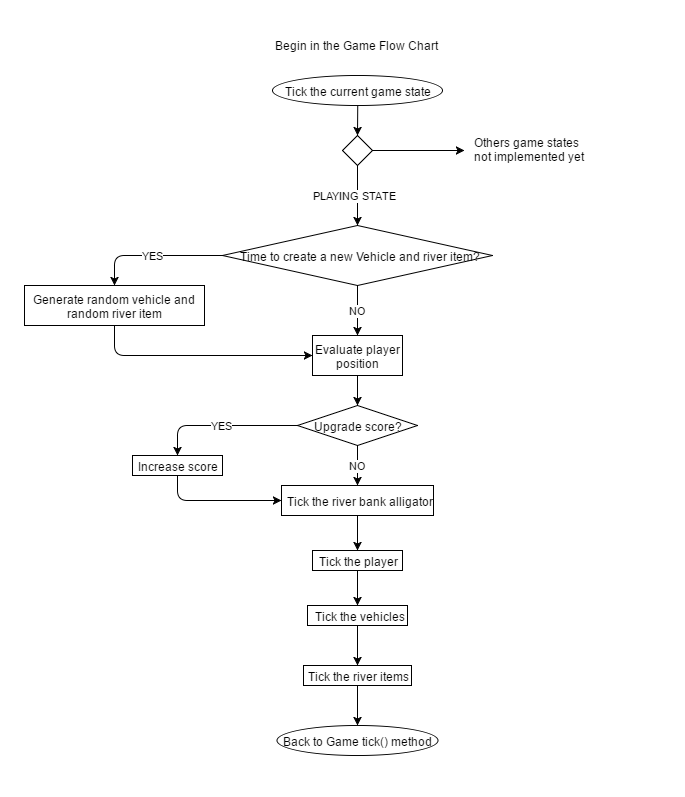

The diagram above was exported from draw.io. Its source (the exported page's mxGraphModel, read from the mxfile embedded in the PNG):
<mxGraphModel dx="1786" dy="926" grid="1" gridSize="10" guides="1" tooltips="1" connect="1" arrows="1" fold="1" page="1" pageScale="1" pageWidth="826" pageHeight="1169" background="#ffffff" math="0" shadow="0">
  <root>
    <mxCell id="0" />
    <mxCell id="1" parent="0" />
    <mxCell id="19a3b14fa6687cd8-2" value="" style="rhombus;whiteSpace=wrap;html=1;" vertex="1" parent="1">
      <mxGeometry x="398" y="160" width="30" height="30" as="geometry" />
    </mxCell>
    <mxCell id="19a3b14fa6687cd8-6" value="Begin in the Game Flow Chart" style="text;html=1;resizable=0;points=[];autosize=1;align=left;verticalAlign=top;spacingTop=-4;" vertex="1" parent="1">
      <mxGeometry x="328" y="60" width="180" height="10" as="geometry" />
    </mxCell>
    <mxCell id="19a3b14fa6687cd8-7" value="" style="endArrow=classic;html=1;entryX=0.5;entryY=0;exitX=0.5;exitY=1;" edge="1" parent="1" target="19a3b14fa6687cd8-2">
      <mxGeometry width="50" height="50" relative="1" as="geometry">
        <mxPoint x="413.2380952380952" y="130.04761904761904" as="sourcePoint" />
        <mxPoint x="60" y="10" as="targetPoint" />
      </mxGeometry>
    </mxCell>
    <mxCell id="19a3b14fa6687cd8-8" value="" style="endArrow=classic;html=1;exitX=1;exitY=0.5;" edge="1" parent="1" source="19a3b14fa6687cd8-2">
      <mxGeometry width="50" height="50" relative="1" as="geometry">
        <mxPoint x="50" y="110" as="sourcePoint" />
        <mxPoint x="520" y="175" as="targetPoint" />
      </mxGeometry>
    </mxCell>
    <mxCell id="19a3b14fa6687cd8-9" value="Others game states&lt;div&gt;not implemented yet&lt;/div&gt;" style="text;html=1;resizable=0;points=[];autosize=1;align=left;verticalAlign=top;spacingTop=-4;" vertex="1" parent="1">
      <mxGeometry x="530" y="160" width="130" height="30" as="geometry" />
    </mxCell>
    <mxCell id="19a3b14fa6687cd8-11" value="Time to create a new Vehicle and river item?" style="rhombus;whiteSpace=wrap;html=1;" vertex="1" parent="1">
      <mxGeometry x="278" y="250" width="270" height="60" as="geometry" />
    </mxCell>
    <mxCell id="19a3b14fa6687cd8-12" value="PLAYING STATE" style="endArrow=classic;html=1;entryX=0.5;entryY=0;exitX=0.5;exitY=1;" edge="1" parent="1" source="19a3b14fa6687cd8-2" target="19a3b14fa6687cd8-11">
      <mxGeometry width="50" height="50" relative="1" as="geometry">
        <mxPoint x="50" y="110" as="sourcePoint" />
        <mxPoint x="100" y="60" as="targetPoint" />
      </mxGeometry>
    </mxCell>
    <mxCell id="19a3b14fa6687cd8-14" value="Evaluate player position" style="whiteSpace=wrap;html=1;" vertex="1" parent="1">
      <mxGeometry x="368" y="360" width="90" height="40" as="geometry" />
    </mxCell>
    <mxCell id="19a3b14fa6687cd8-15" value="NO" style="endArrow=classic;html=1;entryX=0.5;entryY=0;exitX=0.5;exitY=1;" edge="1" parent="1" source="19a3b14fa6687cd8-11" target="19a3b14fa6687cd8-14">
      <mxGeometry width="50" height="50" relative="1" as="geometry">
        <mxPoint x="50" y="300" as="sourcePoint" />
        <mxPoint x="100" y="250" as="targetPoint" />
      </mxGeometry>
    </mxCell>
    <mxCell id="19a3b14fa6687cd8-16" value="Upgrade score?" style="rhombus;whiteSpace=wrap;html=1;" vertex="1" parent="1">
      <mxGeometry x="353" y="430" width="120" height="40" as="geometry" />
    </mxCell>
    <mxCell id="19a3b14fa6687cd8-17" value="" style="endArrow=classic;html=1;entryX=0.5;entryY=0;exitX=0.5;exitY=1;" edge="1" parent="1" source="19a3b14fa6687cd8-14" target="19a3b14fa6687cd8-16">
      <mxGeometry width="50" height="50" relative="1" as="geometry">
        <mxPoint x="50" y="270" as="sourcePoint" />
        <mxPoint x="100" y="220" as="targetPoint" />
      </mxGeometry>
    </mxCell>
    <mxCell id="19a3b14fa6687cd8-18" value="Tick the river bank alligator" style="whiteSpace=wrap;html=1;" vertex="1" parent="1">
      <mxGeometry x="337" y="510" width="152" height="30" as="geometry" />
    </mxCell>
    <mxCell id="19a3b14fa6687cd8-19" value="Tick the river items" style="whiteSpace=wrap;html=1;" vertex="1" parent="1">
      <mxGeometry x="359" y="690" width="108" height="20" as="geometry" />
    </mxCell>
    <mxCell id="19a3b14fa6687cd8-20" value="Tick the player" style="whiteSpace=wrap;html=1;" vertex="1" parent="1">
      <mxGeometry x="368" y="575" width="90" height="20" as="geometry" />
    </mxCell>
    <mxCell id="19a3b14fa6687cd8-21" value="Tick the vehicles" style="whiteSpace=wrap;html=1;" vertex="1" parent="1">
      <mxGeometry x="363" y="630" width="100" height="20" as="geometry" />
    </mxCell>
    <mxCell id="19a3b14fa6687cd8-22" value="Tick the current game state" style="ellipse;whiteSpace=wrap;html=1;" vertex="1" parent="1">
      <mxGeometry x="328" y="100" width="170" height="30" as="geometry" />
    </mxCell>
    <mxCell id="19a3b14fa6687cd8-24" value="NO" style="endArrow=classic;html=1;entryX=0.5;entryY=0;exitX=0.5;exitY=1;" edge="1" parent="1" source="19a3b14fa6687cd8-16" target="19a3b14fa6687cd8-18">
      <mxGeometry width="50" height="50" relative="1" as="geometry">
        <mxPoint x="50" y="490" as="sourcePoint" />
        <mxPoint x="100" y="440" as="targetPoint" />
      </mxGeometry>
    </mxCell>
    <mxCell id="19a3b14fa6687cd8-25" value="" style="endArrow=classic;html=1;entryX=0.5;entryY=0;exitX=0.5;exitY=1;" edge="1" parent="1" source="19a3b14fa6687cd8-18" target="19a3b14fa6687cd8-20">
      <mxGeometry width="50" height="50" relative="1" as="geometry">
        <mxPoint x="50" y="490" as="sourcePoint" />
        <mxPoint x="100" y="440" as="targetPoint" />
      </mxGeometry>
    </mxCell>
    <mxCell id="19a3b14fa6687cd8-26" value="" style="endArrow=classic;html=1;entryX=0.5;entryY=0;exitX=0.5;exitY=1;" edge="1" parent="1" source="19a3b14fa6687cd8-20" target="19a3b14fa6687cd8-21">
      <mxGeometry width="50" height="50" relative="1" as="geometry">
        <mxPoint x="50" y="550" as="sourcePoint" />
        <mxPoint x="100" y="500" as="targetPoint" />
      </mxGeometry>
    </mxCell>
    <mxCell id="19a3b14fa6687cd8-27" value="" style="endArrow=classic;html=1;entryX=0.5;entryY=0;exitX=0.5;exitY=1;" edge="1" parent="1" source="19a3b14fa6687cd8-21" target="19a3b14fa6687cd8-19">
      <mxGeometry width="50" height="50" relative="1" as="geometry">
        <mxPoint x="50" y="470" as="sourcePoint" />
        <mxPoint x="100" y="420" as="targetPoint" />
      </mxGeometry>
    </mxCell>
    <mxCell id="19a3b14fa6687cd8-28" value="Back to Game tick() method" style="ellipse;whiteSpace=wrap;html=1;" vertex="1" parent="1">
      <mxGeometry x="332" y="750" width="161" height="30" as="geometry" />
    </mxCell>
    <mxCell id="19a3b14fa6687cd8-29" value="" style="endArrow=classic;html=1;entryX=0.5;entryY=0;exitX=0.5;exitY=1;" edge="1" parent="1" source="19a3b14fa6687cd8-19" target="19a3b14fa6687cd8-28">
      <mxGeometry width="50" height="50" relative="1" as="geometry">
        <mxPoint x="50" y="610" as="sourcePoint" />
        <mxPoint x="100" y="560" as="targetPoint" />
      </mxGeometry>
    </mxCell>
    <mxCell id="19a3b14fa6687cd8-30" value="Generate random vehicle and random river item" style="whiteSpace=wrap;html=1;" vertex="1" parent="1">
      <mxGeometry x="80" y="310" width="180" height="40" as="geometry" />
    </mxCell>
    <mxCell id="19a3b14fa6687cd8-31" value="YES" style="endArrow=classic;html=1;entryX=0.5;entryY=0;exitX=0;exitY=0.5;" edge="1" parent="1" source="19a3b14fa6687cd8-11" target="19a3b14fa6687cd8-30">
      <mxGeometry width="50" height="50" relative="1" as="geometry">
        <mxPoint x="10" y="220" as="sourcePoint" />
        <mxPoint x="60" y="170" as="targetPoint" />
        <Array as="points">
          <mxPoint x="170" y="280" />
        </Array>
      </mxGeometry>
    </mxCell>
    <mxCell id="19a3b14fa6687cd8-32" value="" style="endArrow=classic;html=1;entryX=0;entryY=0.5;exitX=0.5;exitY=1;" edge="1" parent="1" source="19a3b14fa6687cd8-30" target="19a3b14fa6687cd8-14">
      <mxGeometry width="50" height="50" relative="1" as="geometry">
        <mxPoint x="10" y="220" as="sourcePoint" />
        <mxPoint x="60" y="170" as="targetPoint" />
        <Array as="points">
          <mxPoint x="170" y="380" />
        </Array>
      </mxGeometry>
    </mxCell>
    <mxCell id="19a3b14fa6687cd8-33" value="Increase score" style="whiteSpace=wrap;html=1;" vertex="1" parent="1">
      <mxGeometry x="188" y="480" width="90" height="20" as="geometry" />
    </mxCell>
    <mxCell id="19a3b14fa6687cd8-34" value="YES" style="endArrow=classic;html=1;entryX=0.5;entryY=0;exitX=0;exitY=0.5;" edge="1" parent="1" source="19a3b14fa6687cd8-16" target="19a3b14fa6687cd8-33">
      <mxGeometry width="50" height="50" relative="1" as="geometry">
        <mxPoint x="10" y="360" as="sourcePoint" />
        <mxPoint x="60" y="310" as="targetPoint" />
        <Array as="points">
          <mxPoint x="233" y="450" />
        </Array>
      </mxGeometry>
    </mxCell>
    <mxCell id="19a3b14fa6687cd8-35" value="" style="endArrow=classic;html=1;entryX=0;entryY=0.5;exitX=0.5;exitY=1;" edge="1" parent="1" source="19a3b14fa6687cd8-33" target="19a3b14fa6687cd8-18">
      <mxGeometry width="50" height="50" relative="1" as="geometry">
        <mxPoint x="10" y="360" as="sourcePoint" />
        <mxPoint x="60" y="310" as="targetPoint" />
        <Array as="points">
          <mxPoint x="233" y="525" />
        </Array>
      </mxGeometry>
    </mxCell>
  </root>
</mxGraphModel>